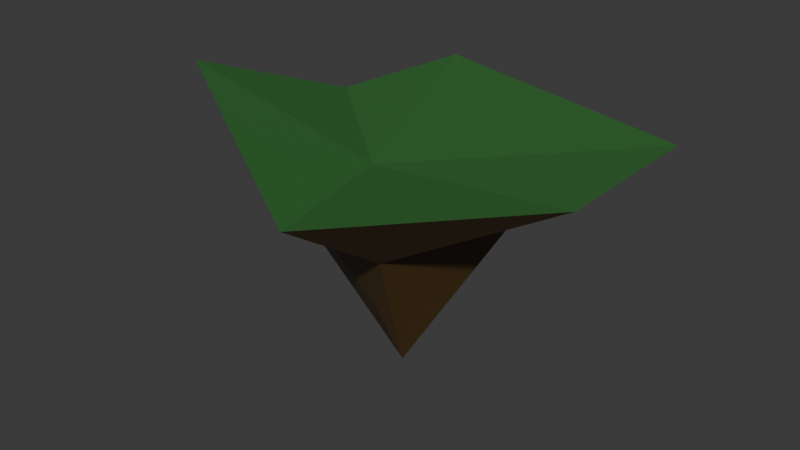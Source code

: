 # Source: Island.blend  (saved by Blender 4.3.34; exported with 4.5.12 LTS)
import bpy
from mathutils import Matrix  # noqa: F401  (used for matrix-valued properties, if any)

bpy.ops.wm.read_factory_settings(use_empty=True)
scene = bpy.context.scene
scene.name = 'Scene'

# ---- collections
col_collection = bpy.data.collections.new('Collection'); scene.collection.children.link(col_collection)

# ---- materials (node trees are filled in below, after node groups)
mat_material_001 = bpy.data.materials.new('Material.001')
mat_material_002 = bpy.data.materials.new('Material.002')

# ---- material node trees
mat_material_001.use_nodes = True; mat_material_001.node_tree.nodes.clear()
_N = mat_material_001.node_tree.nodes; _L = mat_material_001.node_tree.links
n0 = _N.new('ShaderNodeBsdfPrincipled'); n0.name = 'Principled BSDF'; n0.location = (10, 300)
n0.inputs[0].default_value = (0.03415, 0.1552, 0.03446, 1.0)
n1 = _N.new('ShaderNodeOutputMaterial'); n1.name = 'Material Output'; n1.location = (300, 300)
_L.new(n0.outputs[0], n1.inputs[0])
n1.is_active_output = True
mat_material_002.use_nodes = True; mat_material_002.node_tree.nodes.clear()
_N = mat_material_002.node_tree.nodes; _L = mat_material_002.node_tree.links
n0 = _N.new('ShaderNodeBsdfPrincipled'); n0.name = 'Principled BSDF'; n0.location = (10, 300)
n0.inputs[0].default_value = (0.08164, 0.04405, 0.008272, 1.0)
n1 = _N.new('ShaderNodeOutputMaterial'); n1.name = 'Material Output'; n1.location = (300, 300)
_L.new(n0.outputs[0], n1.inputs[0])
n1.is_active_output = True

# ---- world
world_world = bpy.data.worlds.new('World'); scene.world = world_world
world_world.use_nodes = True; world_world.node_tree.nodes.clear()
_N = world_world.node_tree.nodes; _L = world_world.node_tree.links
n0 = _N.new('ShaderNodeOutputWorld'); n0.name = 'World Output'; n0.location = (300, 300)
n1 = _N.new('ShaderNodeBackground'); n1.name = 'Background'; n1.location = (10, 300)
n1.inputs[0].default_value = (0.05088, 0.05088, 0.05088, 1.0)
_L.new(n1.outputs[0], n0.inputs[0])
n0.is_active_output = True
world_world.color = (0.05088, 0.05088, 0.05088)
world_world.sun_shadow_jitter_overblur = 0.0

# ---- meshes
me_cube_001 = bpy.data.meshes.new('Cube.001')
me_cube_001.from_pydata([(-1.0, 0.0, -3.0), (-7.0, 0.0, 2.0), (-1.0, 1.0, -5.0), (-4.0, 7.0, 1.0), (0.0, -1.0, -1.0), (0.0, -4.0, 1.0), (1.0, 3.0, -1.0), (4.0, 5.0, 1.0), (4.0, 0.5, 1.0), (-5.5, 4.0, 0.5), (-1.5, 0.5, 0.5)], [], [(1, 2, 0), (3, 6, 2), (7, 4, 6), (4, 1, 0), (2, 4, 0), (9, 2, 1), (3, 7, 6), (8, 4, 7), (4, 5, 1), (2, 6, 4), (9, 1, 10), (8, 5, 4), (9, 3, 2), (10, 7, 3), (3, 9, 10), (10, 1, 5), (8, 7, 10, 5)])
me_cube_001.polygons.foreach_set('material_index', [1, 1, 1, 1, 1, 1, 1, 1, 1, 1, 0, 1, 1, 0, 0, 0, 0])
_uv = me_cube_001.uv_layers.new(name='UVMap')
_uv.uv.foreach_set('vector', [0.625, 0.0, 0.375, 0.25, 0.375, 0.0, 0.625, 0.25, 0.375, 0.5, 0.375, 0.25, 0.625, 0.5, 0.375, 0.75, 0.375, 0.5, 0.375, 0.75, 0.625, 1.0, 0.375, 1.0, 0.125, 0.5, 0.375, 0.75, 0.125, 0.75, 0.625, 0.125, 0.375, 0.25, 0.625, 0.0, 0.625, 0.25, 0.625, 0.5, 0.375, 0.5, 0.625, 0.625, 0.375, 0.75, 0.625, 0.5, 0.375, 0.75, 0.625, 0.75, 0.625, 1.0, 0.125, 0.5, 0.375, 0.5, 0.375, 0.75, 0.875, 0.625, 0.875, 0.75, 0.75, 0.625, 0.625, 0.625, 0.625, 0.75, 0.375, 0.75, 0.625, 0.125, 0.625, 0.25, 0.375, 0.25, 0.75, 0.625, 0.625, 0.5, 0.875, 0.5, 0.875, 0.5, 0.875, 0.625, 0.75, 0.625, 0.75, 0.625, 0.875, 0.75, 0.625, 0.75, 0.625, 0.625, 0.625, 0.5, 0.75, 0.625, 0.625, 0.75])
me_cube_001.materials.append(mat_material_001)
me_cube_001.materials.append(mat_material_002)
me_cube_001.update()

# ---- objects
ob_cube = bpy.data.objects.new('Cube', me_cube_001)

# ---- transforms, parenting, visibility, modifiers, constraints
ob_cube.location = (0.0, 0.0, 0.0)

# ---- collection membership
col_collection.objects.link(ob_cube)

# ---- scene / render settings (as saved in the file)
scene.frame_start = 1; scene.frame_end = 250; scene.frame_set(1)
scene.render.engine = 'BLENDER_EEVEE_NEXT'
bpy.context.view_layer.update()

# ---- added for rendering (the .blend has no active camera and no usable light): camera, sun
cam_auto = bpy.data.cameras.new('AutoCamera')
cam_auto.lens = 50.0
cam_auto.sensor_width = 36.0
cam_auto.clip_end = 1000.0
ob_auto_camera = bpy.data.objects.new('AutoCamera', cam_auto)
scene.collection.objects.link(ob_auto_camera)
ob_auto_camera.location = (14.2831, -17.4398, 11.1265)
ob_auto_camera.rotation_euler = (1.09748, -7.21219e-08, 0.694738)
scene.camera = ob_auto_camera
light_auto_sun = bpy.data.lights.new('AutoSun', 'SUN')
light_auto_sun.energy = 3.0
light_auto_sun.angle = 0.0523599
ob_auto_sun = bpy.data.objects.new('AutoSun', light_auto_sun)
scene.collection.objects.link(ob_auto_sun)
ob_auto_sun.rotation_euler = (0.872665, 0.174533, 0.523599)
bpy.context.view_layer.update()
